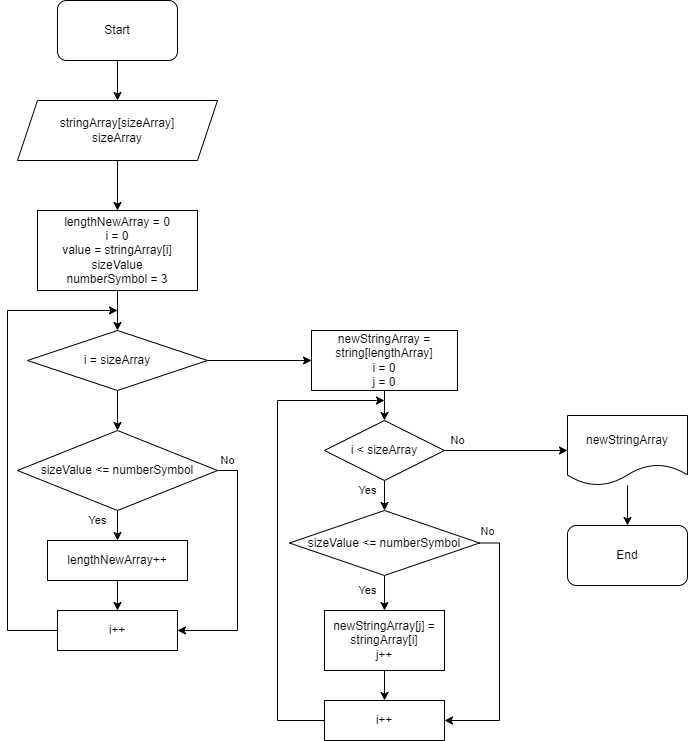

The diagram above was exported from draw.io. Its source (the exported page's mxGraphModel, read from the mxfile embedded in the PNG):
<mxGraphModel dx="980" dy="552" grid="1" gridSize="10" guides="1" tooltips="1" connect="1" arrows="1" fold="1" page="1" pageScale="1" pageWidth="827" pageHeight="1169" math="0" shadow="0">
  <root>
    <mxCell id="0" />
    <mxCell id="1" parent="0" />
    <mxCell id="KAuBdbkZrPYw2o9syLEW-4" value="" style="edgeStyle=orthogonalEdgeStyle;rounded=0;orthogonalLoop=1;jettySize=auto;html=1;" edge="1" parent="1" source="KAuBdbkZrPYw2o9syLEW-1" target="KAuBdbkZrPYw2o9syLEW-2">
      <mxGeometry relative="1" as="geometry" />
    </mxCell>
    <mxCell id="KAuBdbkZrPYw2o9syLEW-1" value="Start" style="rounded=1;whiteSpace=wrap;html=1;" vertex="1" parent="1">
      <mxGeometry x="100" width="120" height="60" as="geometry" />
    </mxCell>
    <mxCell id="KAuBdbkZrPYw2o9syLEW-5" value="" style="edgeStyle=orthogonalEdgeStyle;rounded=0;orthogonalLoop=1;jettySize=auto;html=1;" edge="1" parent="1" source="KAuBdbkZrPYw2o9syLEW-2" target="KAuBdbkZrPYw2o9syLEW-3">
      <mxGeometry relative="1" as="geometry" />
    </mxCell>
    <mxCell id="KAuBdbkZrPYw2o9syLEW-2" value="stringArray[sizeArray]&lt;br&gt;sizeArray" style="shape=parallelogram;perimeter=parallelogramPerimeter;whiteSpace=wrap;html=1;fixedSize=1;" vertex="1" parent="1">
      <mxGeometry x="60" y="100" width="200" height="60" as="geometry" />
    </mxCell>
    <mxCell id="KAuBdbkZrPYw2o9syLEW-13" value="" style="edgeStyle=orthogonalEdgeStyle;rounded=0;orthogonalLoop=1;jettySize=auto;html=1;" edge="1" parent="1" source="KAuBdbkZrPYw2o9syLEW-3" target="KAuBdbkZrPYw2o9syLEW-6">
      <mxGeometry relative="1" as="geometry" />
    </mxCell>
    <mxCell id="KAuBdbkZrPYw2o9syLEW-3" value="lengthNewArray = 0&lt;br&gt;i = 0&lt;br&gt;value = stringArray[i]&lt;br&gt;sizeValue&lt;br&gt;numberSymbol = 3" style="rounded=0;whiteSpace=wrap;html=1;" vertex="1" parent="1">
      <mxGeometry x="80" y="210" width="160" height="80" as="geometry" />
    </mxCell>
    <mxCell id="KAuBdbkZrPYw2o9syLEW-14" value="" style="edgeStyle=orthogonalEdgeStyle;rounded=0;orthogonalLoop=1;jettySize=auto;html=1;" edge="1" parent="1" source="KAuBdbkZrPYw2o9syLEW-6" target="KAuBdbkZrPYw2o9syLEW-7">
      <mxGeometry relative="1" as="geometry" />
    </mxCell>
    <mxCell id="KAuBdbkZrPYw2o9syLEW-20" value="" style="edgeStyle=orthogonalEdgeStyle;rounded=0;orthogonalLoop=1;jettySize=auto;html=1;" edge="1" parent="1" source="KAuBdbkZrPYw2o9syLEW-6" target="KAuBdbkZrPYw2o9syLEW-19">
      <mxGeometry relative="1" as="geometry" />
    </mxCell>
    <mxCell id="KAuBdbkZrPYw2o9syLEW-6" value="i = sizeArray" style="rhombus;whiteSpace=wrap;html=1;" vertex="1" parent="1">
      <mxGeometry x="70" y="330" width="180" height="60" as="geometry" />
    </mxCell>
    <mxCell id="KAuBdbkZrPYw2o9syLEW-10" value="No" style="edgeStyle=orthogonalEdgeStyle;rounded=0;orthogonalLoop=1;jettySize=auto;html=1;exitX=1;exitY=0.5;exitDx=0;exitDy=0;entryX=1;entryY=0.5;entryDx=0;entryDy=0;" edge="1" parent="1" source="KAuBdbkZrPYw2o9syLEW-7" target="KAuBdbkZrPYw2o9syLEW-8">
      <mxGeometry x="-0.9167" y="10" relative="1" as="geometry">
        <mxPoint as="offset" />
      </mxGeometry>
    </mxCell>
    <mxCell id="KAuBdbkZrPYw2o9syLEW-11" value="Yes" style="edgeStyle=orthogonalEdgeStyle;rounded=0;orthogonalLoop=1;jettySize=auto;html=1;" edge="1" parent="1" source="KAuBdbkZrPYw2o9syLEW-7" target="KAuBdbkZrPYw2o9syLEW-9">
      <mxGeometry x="0.2" y="-20" relative="1" as="geometry">
        <mxPoint as="offset" />
      </mxGeometry>
    </mxCell>
    <mxCell id="KAuBdbkZrPYw2o9syLEW-7" value="sizeValue &amp;lt;= numberSymbol" style="rhombus;whiteSpace=wrap;html=1;" vertex="1" parent="1">
      <mxGeometry x="60" y="430" width="200" height="80" as="geometry" />
    </mxCell>
    <mxCell id="KAuBdbkZrPYw2o9syLEW-18" style="edgeStyle=orthogonalEdgeStyle;rounded=0;orthogonalLoop=1;jettySize=auto;html=1;exitX=0;exitY=0.5;exitDx=0;exitDy=0;" edge="1" parent="1" source="KAuBdbkZrPYw2o9syLEW-8">
      <mxGeometry relative="1" as="geometry">
        <mxPoint x="160" y="310" as="targetPoint" />
        <Array as="points">
          <mxPoint x="50" y="630" />
          <mxPoint x="50" y="310" />
        </Array>
      </mxGeometry>
    </mxCell>
    <mxCell id="KAuBdbkZrPYw2o9syLEW-8" value="i++" style="rounded=0;whiteSpace=wrap;html=1;" vertex="1" parent="1">
      <mxGeometry x="100" y="610" width="120" height="40" as="geometry" />
    </mxCell>
    <mxCell id="KAuBdbkZrPYw2o9syLEW-12" value="" style="edgeStyle=orthogonalEdgeStyle;rounded=0;orthogonalLoop=1;jettySize=auto;html=1;" edge="1" parent="1" source="KAuBdbkZrPYw2o9syLEW-9" target="KAuBdbkZrPYw2o9syLEW-8">
      <mxGeometry relative="1" as="geometry" />
    </mxCell>
    <mxCell id="KAuBdbkZrPYw2o9syLEW-9" value="lengthNewArray++" style="rounded=0;whiteSpace=wrap;html=1;" vertex="1" parent="1">
      <mxGeometry x="90" y="540" width="140" height="40" as="geometry" />
    </mxCell>
    <mxCell id="KAuBdbkZrPYw2o9syLEW-30" value="" style="edgeStyle=orthogonalEdgeStyle;rounded=0;orthogonalLoop=1;jettySize=auto;html=1;" edge="1" parent="1" source="KAuBdbkZrPYw2o9syLEW-19" target="KAuBdbkZrPYw2o9syLEW-21">
      <mxGeometry relative="1" as="geometry">
        <Array as="points">
          <mxPoint x="427" y="400" />
          <mxPoint x="427" y="400" />
        </Array>
      </mxGeometry>
    </mxCell>
    <mxCell id="KAuBdbkZrPYw2o9syLEW-19" value="newStringArray =&lt;br&gt;string[lengthArray]&lt;br&gt;i = 0&lt;br&gt;j = 0" style="rounded=0;whiteSpace=wrap;html=1;" vertex="1" parent="1">
      <mxGeometry x="354" y="330" width="146" height="60" as="geometry" />
    </mxCell>
    <mxCell id="KAuBdbkZrPYw2o9syLEW-29" value="Yes" style="edgeStyle=orthogonalEdgeStyle;rounded=0;orthogonalLoop=1;jettySize=auto;html=1;" edge="1" parent="1" source="KAuBdbkZrPYw2o9syLEW-21" target="KAuBdbkZrPYw2o9syLEW-22">
      <mxGeometry x="0.2" y="-17" relative="1" as="geometry">
        <mxPoint as="offset" />
      </mxGeometry>
    </mxCell>
    <mxCell id="KAuBdbkZrPYw2o9syLEW-36" value="No" style="edgeStyle=orthogonalEdgeStyle;rounded=0;orthogonalLoop=1;jettySize=auto;html=1;entryX=0;entryY=0.5;entryDx=0;entryDy=0;" edge="1" parent="1" source="KAuBdbkZrPYw2o9syLEW-21" target="KAuBdbkZrPYw2o9syLEW-33">
      <mxGeometry x="-0.7886" y="10" relative="1" as="geometry">
        <mxPoint x="587" y="450" as="targetPoint" />
        <mxPoint as="offset" />
      </mxGeometry>
    </mxCell>
    <mxCell id="KAuBdbkZrPYw2o9syLEW-21" value="i &amp;lt; sizeArray" style="rhombus;whiteSpace=wrap;html=1;" vertex="1" parent="1">
      <mxGeometry x="367" y="420" width="120" height="60" as="geometry" />
    </mxCell>
    <mxCell id="KAuBdbkZrPYw2o9syLEW-25" value="No" style="edgeStyle=orthogonalEdgeStyle;rounded=0;orthogonalLoop=1;jettySize=auto;html=1;exitX=1;exitY=0.5;exitDx=0;exitDy=0;entryX=1;entryY=0.5;entryDx=0;entryDy=0;" edge="1" parent="1" source="KAuBdbkZrPYw2o9syLEW-22" target="KAuBdbkZrPYw2o9syLEW-24">
      <mxGeometry x="-0.9366" y="13" relative="1" as="geometry">
        <mxPoint y="1" as="offset" />
      </mxGeometry>
    </mxCell>
    <mxCell id="KAuBdbkZrPYw2o9syLEW-27" value="Yes" style="edgeStyle=orthogonalEdgeStyle;rounded=0;orthogonalLoop=1;jettySize=auto;html=1;" edge="1" parent="1" source="KAuBdbkZrPYw2o9syLEW-22" target="KAuBdbkZrPYw2o9syLEW-23">
      <mxGeometry x="0.1111" y="-17" relative="1" as="geometry">
        <mxPoint as="offset" />
      </mxGeometry>
    </mxCell>
    <mxCell id="KAuBdbkZrPYw2o9syLEW-22" value="sizeValue &amp;lt;= numberSymbol" style="rhombus;whiteSpace=wrap;html=1;" vertex="1" parent="1">
      <mxGeometry x="332" y="510" width="190" height="65" as="geometry" />
    </mxCell>
    <mxCell id="KAuBdbkZrPYw2o9syLEW-28" value="" style="edgeStyle=orthogonalEdgeStyle;rounded=0;orthogonalLoop=1;jettySize=auto;html=1;" edge="1" parent="1" source="KAuBdbkZrPYw2o9syLEW-23" target="KAuBdbkZrPYw2o9syLEW-24">
      <mxGeometry relative="1" as="geometry" />
    </mxCell>
    <mxCell id="KAuBdbkZrPYw2o9syLEW-23" value="newStringArray[j] =&lt;br&gt;stringArray[i]&lt;br&gt;j++" style="rounded=0;whiteSpace=wrap;html=1;" vertex="1" parent="1">
      <mxGeometry x="367" y="610" width="120" height="60" as="geometry" />
    </mxCell>
    <mxCell id="KAuBdbkZrPYw2o9syLEW-32" style="edgeStyle=orthogonalEdgeStyle;rounded=0;orthogonalLoop=1;jettySize=auto;html=1;exitX=0;exitY=0.5;exitDx=0;exitDy=0;" edge="1" parent="1" source="KAuBdbkZrPYw2o9syLEW-24">
      <mxGeometry relative="1" as="geometry">
        <mxPoint x="427" y="400" as="targetPoint" />
        <Array as="points">
          <mxPoint x="320" y="720" />
          <mxPoint x="320" y="400" />
        </Array>
      </mxGeometry>
    </mxCell>
    <mxCell id="KAuBdbkZrPYw2o9syLEW-24" value="i++" style="rounded=0;whiteSpace=wrap;html=1;" vertex="1" parent="1">
      <mxGeometry x="367" y="700" width="120" height="40" as="geometry" />
    </mxCell>
    <mxCell id="KAuBdbkZrPYw2o9syLEW-37" value="" style="edgeStyle=orthogonalEdgeStyle;rounded=0;orthogonalLoop=1;jettySize=auto;html=1;" edge="1" parent="1" source="KAuBdbkZrPYw2o9syLEW-33" target="KAuBdbkZrPYw2o9syLEW-34">
      <mxGeometry relative="1" as="geometry" />
    </mxCell>
    <mxCell id="KAuBdbkZrPYw2o9syLEW-33" value="newStringArray" style="shape=document;whiteSpace=wrap;html=1;boundedLbl=1;" vertex="1" parent="1">
      <mxGeometry x="610" y="415" width="120" height="70" as="geometry" />
    </mxCell>
    <mxCell id="KAuBdbkZrPYw2o9syLEW-34" value="End" style="rounded=1;whiteSpace=wrap;html=1;" vertex="1" parent="1">
      <mxGeometry x="610" y="525" width="120" height="60" as="geometry" />
    </mxCell>
  </root>
</mxGraphModel>